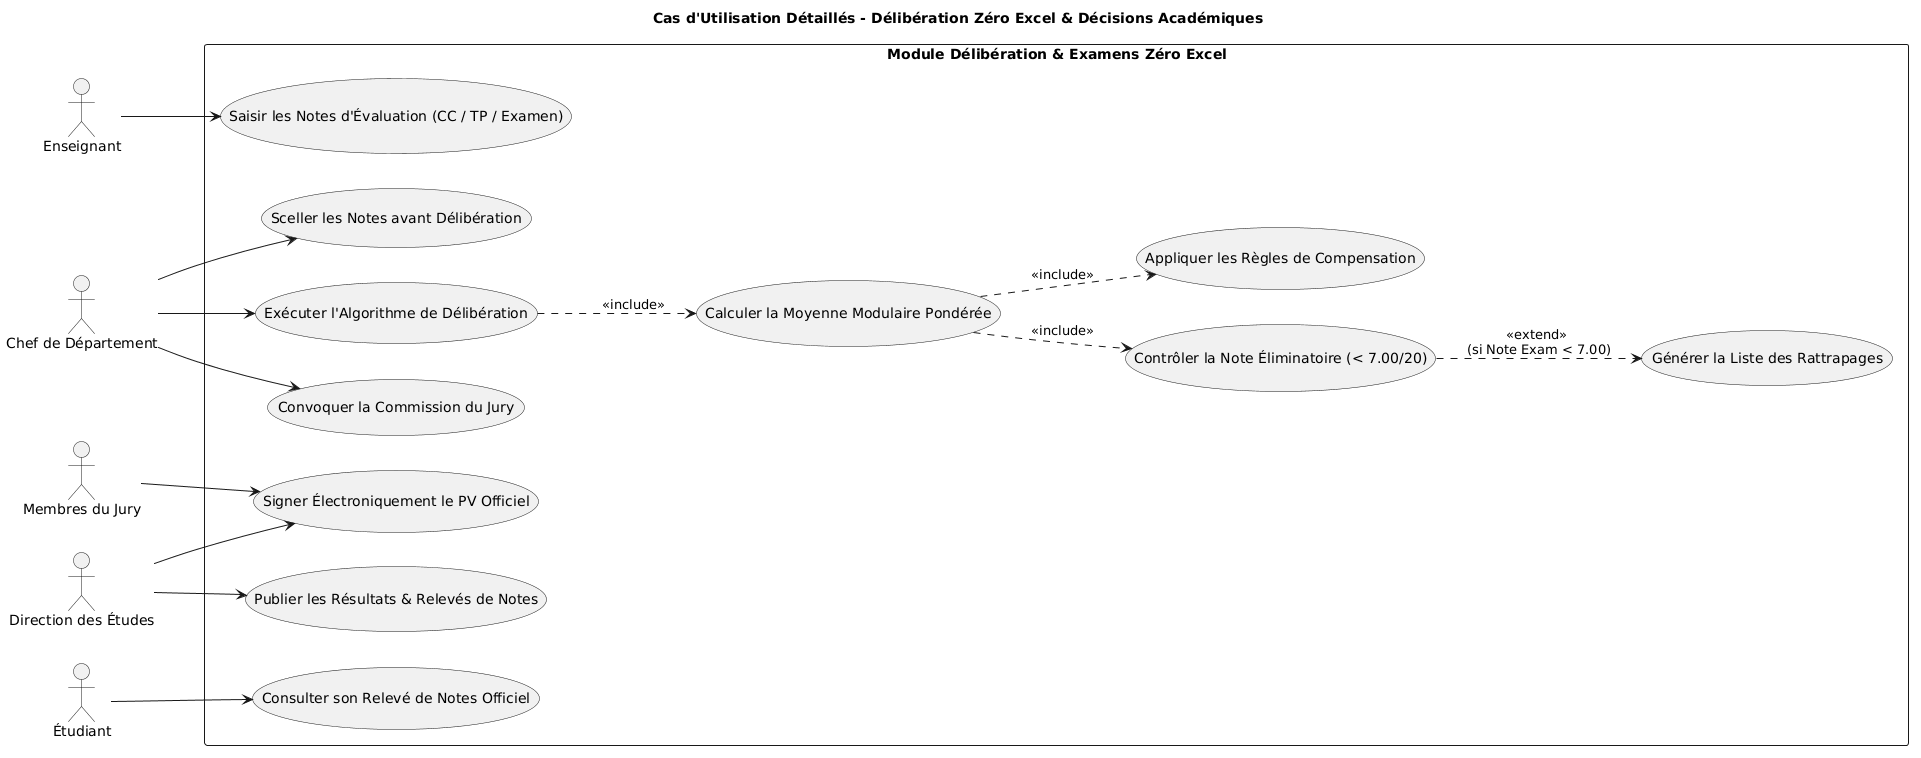

The diagram above was rendered by PlantUML. Its source (embedded in the PNG):
@startuml uc03_deliberation_admin
title Cas d'Utilisation Détaillés - Délibération Zéro Excel & Décisions Académiques
left to right direction
skinparam packageStyle rectangle
skinparam shadowing false
skinparam defaultFontName "Segoe UI"

actor "Enseignant" as Prof
actor "Chef de Département" as DeptHead
actor "Membres du Jury" as Jury
actor "Direction des Études" as DirEtudes
actor "Étudiant" as Student

rectangle "Module Délibération & Examens Zéro Excel" {
    usecase "Saisir les Notes d'Évaluation (CC / TP / Examen)" as UC_EnterGrades
    usecase "Sceller les Notes avant Délibération" as UC_SealGrades
    usecase "Exécuter l'Algorithme de Délibération" as UC_CalcDelib
    usecase "Calculer la Moyenne Modulaire Pondérée" as UC_CalcModularAvg
    usecase "Contrôler la Note Éliminatoire (< 7.00/20)" as UC_CheckEliminatory
    usecase "Appliquer les Règles de Compensation" as UC_ApplyCompensation
    usecase "Générer la Liste des Rattrapages" as UC_GenRetakes
    usecase "Convoquer la Commission du Jury" as UC_ConveneJury
    usecase "Signer Électroniquement le PV Officiel" as UC_SignPV
    usecase "Publier les Résultats & Relevés de Notes" as UC_PublishResults
    usecase "Consulter son Relevé de Notes Officiel" as UC_ViewReportCard
}

Prof --> UC_EnterGrades
DeptHead --> UC_SealGrades
DeptHead --> UC_CalcDelib

UC_CalcDelib ..> UC_CalcModularAvg : <<include>>
UC_CalcModularAvg ..> UC_CheckEliminatory : <<include>>
UC_CalcModularAvg ..> UC_ApplyCompensation : <<include>>
UC_CheckEliminatory ..> UC_GenRetakes : <<extend>> \n(si Note Exam < 7.00)

DeptHead --> UC_ConveneJury
Jury --> UC_SignPV
DirEtudes --> UC_SignPV
DirEtudes --> UC_PublishResults
Student --> UC_ViewReportCard
@enduml